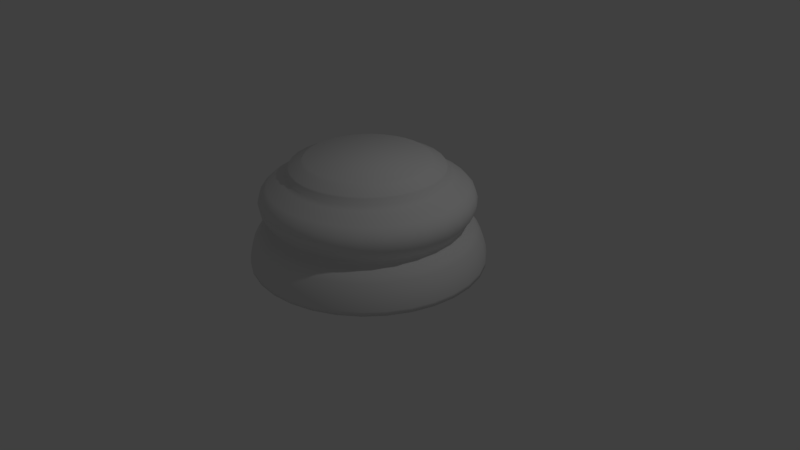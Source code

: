 # Source: Chess_Piece_Base.blend  (saved by Blender 2.78.0; exported with 4.5.12 LTS)
import bpy
from mathutils import Matrix  # noqa: F401  (used for matrix-valued properties, if any)

bpy.ops.wm.read_factory_settings(use_empty=True)
scene = bpy.context.scene
scene.name = 'Scene'

# ---- collections
col_collection_1 = bpy.data.collections.new('Collection 1'); scene.collection.children.link(col_collection_1)

# ---- world
world_world = bpy.data.worlds.new('World'); scene.world = world_world
world_world.color = (0.05088, 0.05088, 0.05088)
world_world.use_sun_shadow = False
world_world.sun_shadow_jitter_overblur = 0.0
world_world.cycles.sampling_method = 'MANUAL'

# ---- cameras
cam_camera = bpy.data.cameras.new('Camera')
cam_camera.clip_end = 100.0
cam_camera.lens = 35.0
cam_camera.sensor_width = 32.0
cam_camera.sensor_height = 18.0
cam_camera.ortho_scale = 7.314
cam_camera.dof.focus_distance = 0.0
cam_camera.dof.aperture_fstop = 128.0

# ---- lights
light_lamp = bpy.data.lights.new('Lamp', 'POINT')
light_lamp.transmission_factor = 0.0
light_lamp.cutoff_distance = 30.0
light_lamp.energy = 100.0
light_lamp.shadow_buffer_clip_start = 1.001
light_lamp.shadow_soft_size = 0.1
light_lamp.shadow_maximum_resolution = 0.006
light_lamp.use_absolute_resolution = True

# ---- meshes
me_cylinder = bpy.data.meshes.new('Cylinder')
me_cylinder.from_pydata([(0.0, 1.5, -1.0), (6.411e-08, 0.7887, 0.344), (0.2926, 1.471, -1.0), (0.1539, 0.7735, 0.344), (0.574, 1.386, -1.0), (0.3018, 0.7287, 0.344), (0.8334, 1.247, -1.0), (0.4382, 0.6558, 0.344), (1.061, 1.061, -1.0), (0.5577, 0.5577, 0.344), (1.247, 0.8334, -1.0), (0.6558, 0.4382, 0.344), (1.386, 0.574, -1.0), (0.7287, 0.3018, 0.344), (1.471, 0.2926, -1.0), (0.7735, 0.1539, 0.344), (1.5, 1.132e-07, -1.0), (0.7887, 2.774e-07, 0.344), (1.471, -0.2926, -1.0), (0.7735, -0.1539, 0.344), (1.386, -0.574, -1.0), (0.7287, -0.3018, 0.344), (1.247, -0.8334, -1.0), (0.6558, -0.4382, 0.344), (1.061, -1.061, -1.0), (0.5577, -0.5577, 0.344), (0.8334, -1.247, -1.0), (0.4382, -0.6558, 0.344), (0.574, -1.386, -1.0), (0.3018, -0.7287, 0.344), (0.2926, -1.471, -1.0), (0.1539, -0.7735, 0.344), (-4.888e-07, -1.5, -1.0), (-1.806e-07, -0.7887, 0.344), (-0.2926, -1.471, -1.0), (-0.1539, -0.7735, 0.344), (-0.574, -1.386, -1.0), (-0.3018, -0.7287, 0.344), (-0.8334, -1.247, -1.0), (-0.4382, -0.6558, 0.344), (-1.061, -1.061, -1.0), (-0.5577, -0.5577, 0.344), (-1.247, -0.8334, -1.0), (-0.6558, -0.4382, 0.344), (-1.386, -0.574, -1.0), (-0.7287, -0.3018, 0.344), (-1.471, -0.2926, -1.0), (-0.7735, -0.1539, 0.344), (-1.5, 1.448e-06, -1.0), (-0.7887, 9.836e-07, 0.344), (-1.471, 0.2926, -1.0), (-0.7735, 0.1539, 0.344), (-1.386, 0.574, -1.0), (-0.7287, 0.3018, 0.344), (-1.247, 0.8334, -1.0), (-0.6558, 0.4382, 0.344), (-1.061, 1.061, -1.0), (-0.5577, 0.5577, 0.344), (-0.8334, 1.247, -1.0), (-0.4382, 0.6558, 0.344), (-0.574, 1.386, -1.0), (-0.3018, 0.7287, 0.344), (-0.2926, 1.471, -1.0), (-0.1539, 0.7735, 0.344), (5.09e-08, 1.069, 0.1173), (5.7e-08, 1.017, 0.1596), (0.1984, 0.9973, 0.1596), (0.2085, 1.048, 0.1173), (0.3891, 0.9394, 0.1596), (0.4089, 0.9872, 0.1173), (0.5649, 0.8455, 0.1596), (0.5936, 0.8884, 0.1173), (0.719, 0.719, 0.1596), (0.7556, 0.7556, 0.1173), (0.8455, 0.5649, 0.1596), (0.8884, 0.5936, 0.1173), (0.9394, 0.3891, 0.1596), (0.9872, 0.4089, 0.1173), (0.9973, 0.1984, 0.1596), (1.048, 0.2085, 0.1173), (1.017, 2.376e-07, 0.1596), (1.069, 2.243e-07, 0.1173), (0.9973, -0.1984, 0.1596), (1.048, -0.2085, 0.1173), (0.9394, -0.3891, 0.1596), (0.9872, -0.4089, 0.1173), (0.8455, -0.5649, 0.1596), (0.8884, -0.5936, 0.1173), (0.719, -0.719, 0.1596), (0.7556, -0.7556, 0.1173), (0.5649, -0.8455, 0.1596), (0.5936, -0.8884, 0.1173), (0.3891, -0.9394, 0.1596), (0.4089, -0.9872, 0.1173), (0.1984, -0.9973, 0.1596), (0.2085, -1.048, 0.1173), (-2.743e-07, -1.017, 0.1596), (-2.973e-07, -1.069, 0.1173), (-0.1984, -0.9973, 0.1596), (-0.2085, -1.048, 0.1173), (-0.3891, -0.9394, 0.1596), (-0.4089, -0.9872, 0.1173), (-0.5649, -0.8455, 0.1596), (-0.5936, -0.8884, 0.1173), (-0.719, -0.719, 0.1596), (-0.7556, -0.7556, 0.1173), (-0.8455, -0.5649, 0.1596), (-0.8884, -0.5936, 0.1173), (-0.9394, -0.3891, 0.1596), (-0.9872, -0.4089, 0.1173), (-0.9973, -0.1984, 0.1596), (-1.048, -0.2085, 0.1173), (-1.017, 1.143e-06, 0.1596), (-1.069, 1.175e-06, 0.1173), (-0.9973, 0.1984, 0.1596), (-1.048, 0.2085, 0.1173), (-0.9394, 0.3891, 0.1596), (-0.9872, 0.4089, 0.1173), (-0.8455, 0.5649, 0.1596), (-0.8884, 0.5936, 0.1173), (-0.719, 0.719, 0.1596), (-0.7556, 0.7556, 0.1173), (-0.5649, 0.8455, 0.1596), (-0.5936, 0.8884, 0.1173), (-0.3891, 0.9394, 0.1596), (-0.4089, 0.9872, 0.1173), (-0.1984, 0.9973, 0.1596), (-0.2085, 1.048, 0.1173), (1.825e-08, 1.345, -0.5476), (0.0, 1.5, -0.9455), (1.129e-08, 1.404, -0.6297), (5.355e-09, 1.455, -0.7342), (1.397e-09, 1.488, -0.8451), (0.2926, 1.471, -0.9455), (0.2624, 1.319, -0.5476), (0.2903, 1.46, -0.8451), (0.2838, 1.427, -0.7342), (0.274, 1.377, -0.6297), (0.574, 1.386, -0.9455), (0.5148, 1.243, -0.5476), (0.5695, 1.375, -0.8451), (0.5567, 1.344, -0.7342), (0.5375, 1.298, -0.6297), (0.8334, 1.247, -0.9455), (0.7474, 1.119, -0.5476), (0.8268, 1.237, -0.8451), (0.8082, 1.21, -0.7342), (0.7803, 1.168, -0.6297), (1.061, 1.061, -0.9455), (0.9512, 0.9512, -0.5476), (1.052, 1.052, -0.8451), (1.029, 1.029, -0.7342), (0.9931, 0.9931, -0.6297), (1.247, 0.8334, -0.9455), (1.119, 0.7474, -0.5476), (1.237, 0.8268, -0.8451), (1.21, 0.8082, -0.7342), (1.168, 0.7803, -0.6297), (1.386, 0.574, -0.9455), (1.243, 0.5148, -0.5476), (1.375, 0.5695, -0.8451), (1.344, 0.5567, -0.7342), (1.298, 0.5375, -0.6297), (1.471, 0.2926, -0.9455), (1.319, 0.2624, -0.5476), (1.46, 0.2903, -0.8451), (1.427, 0.2838, -0.7342), (1.377, 0.274, -0.6297), (1.5, 1.132e-07, -0.9455), (1.345, 1.531e-07, -0.5476), (1.488, 1.162e-07, -0.8451), (1.455, 1.248e-07, -0.7342), (1.404, 1.378e-07, -0.6297), (1.471, -0.2926, -0.9455), (1.319, -0.2624, -0.5476), (1.46, -0.2903, -0.8451), (1.427, -0.2838, -0.7342), (1.377, -0.274, -0.6297), (1.386, -0.574, -0.9455), (1.243, -0.5148, -0.5476), (1.375, -0.5695, -0.8451), (1.344, -0.5567, -0.7342), (1.298, -0.5375, -0.6297), (1.247, -0.8334, -0.9455), (1.119, -0.7474, -0.5476), (1.237, -0.8268, -0.8451), (1.21, -0.8082, -0.7342), (1.168, -0.7803, -0.6297), (1.061, -1.061, -0.9455), (0.9512, -0.9512, -0.5476), (1.052, -1.052, -0.8451), (1.029, -1.029, -0.7342), (0.9931, -0.9931, -0.6297), (0.8334, -1.247, -0.9455), (0.7474, -1.119, -0.5476), (0.8268, -1.237, -0.8451), (0.8082, -1.21, -0.7342), (0.7803, -1.168, -0.6297), (0.574, -1.386, -0.9455), (0.5148, -1.243, -0.5476), (0.5695, -1.375, -0.8451), (0.5567, -1.344, -0.7342), (0.5375, -1.298, -0.6297), (0.2926, -1.471, -0.9455), (0.2624, -1.319, -0.5476), (0.2903, -1.46, -0.8451), (0.2838, -1.427, -0.7342), (0.274, -1.377, -0.6297), (-4.888e-07, -1.5, -0.9455), (-4.201e-07, -1.345, -0.5476), (-4.836e-07, -1.488, -0.8451), (-4.687e-07, -1.455, -0.7342), (-4.463e-07, -1.404, -0.6297), (-0.2926, -1.471, -0.9455), (-0.2624, -1.319, -0.5476), (-0.2903, -1.46, -0.8451), (-0.2838, -1.427, -0.7342), (-0.274, -1.377, -0.6297), (-0.574, -1.386, -0.9455), (-0.5148, -1.243, -0.5476), (-0.5695, -1.375, -0.8451), (-0.5567, -1.344, -0.7342), (-0.5375, -1.298, -0.6297), (-0.8334, -1.247, -0.9455), (-0.7474, -1.119, -0.5476), (-0.8268, -1.237, -0.8451), (-0.8082, -1.21, -0.7342), (-0.7803, -1.168, -0.6297), (-1.061, -1.061, -0.9455), (-0.9513, -0.9512, -0.5476), (-1.052, -1.052, -0.8451), (-1.029, -1.029, -0.7342), (-0.9931, -0.9931, -0.6297), (-1.247, -0.8334, -0.9455), (-1.119, -0.7474, -0.5476), (-1.237, -0.8268, -0.8451), (-1.21, -0.8082, -0.7342), (-1.168, -0.7803, -0.6297), (-1.386, -0.574, -0.9455), (-1.243, -0.5148, -0.5476), (-1.375, -0.5695, -0.8451), (-1.344, -0.5567, -0.7342), (-1.298, -0.5375, -0.6297), (-1.471, -0.2926, -0.9455), (-1.319, -0.2624, -0.5476), (-1.46, -0.2903, -0.8451), (-1.427, -0.2838, -0.7342), (-1.377, -0.274, -0.6297), (-1.5, 1.448e-06, -0.9455), (-1.345, 1.35e-06, -0.5476), (-1.488, 1.441e-06, -0.8451), (-1.455, 1.42e-06, -0.7342), (-1.404, 1.388e-06, -0.6297), (-1.471, 0.2926, -0.9455), (-1.319, 0.2625, -0.5476), (-1.46, 0.2903, -0.8451), (-1.427, 0.2838, -0.7342), (-1.377, 0.274, -0.6297), (-1.386, 0.574, -0.9455), (-1.243, 0.5148, -0.5476), (-1.375, 0.5695, -0.8451), (-1.344, 0.5567, -0.7342), (-1.298, 0.5375, -0.6297), (-1.247, 0.8334, -0.9455), (-1.119, 0.7474, -0.5476), (-1.237, 0.8268, -0.8451), (-1.21, 0.8082, -0.7342), (-1.168, 0.7803, -0.6297), (-1.061, 1.061, -0.9455), (-0.9512, 0.9513, -0.5476), (-1.052, 1.052, -0.8451), (-1.029, 1.029, -0.7342), (-0.9931, 0.9931, -0.6297), (-0.8334, 1.247, -0.9455), (-0.7474, 1.119, -0.5476), (-0.8268, 1.237, -0.8451), (-0.8082, 1.21, -0.7342), (-0.7803, 1.168, -0.6297), (-0.574, 1.386, -0.9455), (-0.5148, 1.243, -0.5476), (-0.5695, 1.375, -0.8451), (-0.5567, 1.344, -0.7342), (-0.5375, 1.298, -0.6297), (-0.2926, 1.471, -0.9455), (-0.2624, 1.319, -0.5476), (-0.2903, 1.46, -0.8451), (-0.2838, 1.427, -0.7342), (-0.274, 1.377, -0.6297), (3.163e-08, 1.249, -0.418), (2.917e-08, 1.263, -0.5136), (3.469e-08, 1.224, -0.4527), (3.376e-08, 1.23, -0.4877), (0.2465, 1.239, -0.5136), (0.2436, 1.225, -0.418), (0.2399, 1.206, -0.4877), (0.2389, 1.201, -0.4527), (0.4835, 1.167, -0.5136), (0.4779, 1.154, -0.418), (0.4706, 1.136, -0.4877), (0.4686, 1.131, -0.4527), (0.7019, 1.05, -0.5136), (0.6938, 1.038, -0.418), (0.6832, 1.023, -0.4877), (0.6803, 1.018, -0.4527), (0.8933, 0.8933, -0.5136), (0.8831, 0.8831, -0.418), (0.8696, 0.8696, -0.4877), (0.8658, 0.8658, -0.4527), (1.05, 0.7019, -0.5136), (1.038, 0.6938, -0.418), (1.023, 0.6832, -0.4877), (1.018, 0.6803, -0.4527), (1.167, 0.4835, -0.5136), (1.154, 0.4779, -0.418), (1.136, 0.4706, -0.4877), (1.131, 0.4686, -0.4527), (1.239, 0.2465, -0.5136), (1.225, 0.2436, -0.418), (1.206, 0.2399, -0.4877), (1.201, 0.2389, -0.4527), (1.263, 1.734e-07, -0.5136), (1.249, 1.767e-07, -0.418), (1.23, 1.817e-07, -0.4877), (1.224, 1.829e-07, -0.4527), (1.239, -0.2465, -0.5136), (1.225, -0.2436, -0.418), (1.206, -0.2399, -0.4877), (1.201, -0.2389, -0.4527), (1.167, -0.4835, -0.5136), (1.154, -0.4779, -0.418), (1.136, -0.4706, -0.4877), (1.131, -0.4686, -0.4527), (1.05, -0.7019, -0.5136), (1.038, -0.6938, -0.418), (1.023, -0.6832, -0.4877), (1.018, -0.6803, -0.4527), (0.8933, -0.8933, -0.5136), (0.8831, -0.8831, -0.418), (0.8696, -0.8696, -0.4877), (0.8658, -0.8658, -0.4527), (0.7019, -1.05, -0.5136), (0.6938, -1.038, -0.418), (0.6832, -1.023, -0.4877), (0.6803, -1.018, -0.4527), (0.4835, -1.167, -0.5136), (0.4779, -1.154, -0.418), (0.4706, -1.136, -0.4877), (0.4686, -1.131, -0.4527), (0.2465, -1.239, -0.5136), (0.2436, -1.225, -0.418), (0.2399, -1.206, -0.4877), (0.2389, -1.201, -0.4527), (-3.825e-07, -1.263, -0.5136), (-3.753e-07, -1.249, -0.418), (-3.672e-07, -1.23, -0.4877), (-3.645e-07, -1.224, -0.4527), (-0.2465, -1.239, -0.5136), (-0.2436, -1.225, -0.418), (-0.2399, -1.206, -0.4877), (-0.2389, -1.201, -0.4527), (-0.4835, -1.167, -0.5136), (-0.4779, -1.154, -0.418), (-0.4706, -1.136, -0.4877), (-0.4686, -1.131, -0.4527), (-0.7019, -1.05, -0.5136), (-0.6938, -1.038, -0.418), (-0.6832, -1.023, -0.4877), (-0.6803, -1.018, -0.4527), (-0.8933, -0.8933, -0.5136), (-0.8831, -0.8831, -0.418), (-0.8696, -0.8696, -0.4877), (-0.8658, -0.8658, -0.4527), (-1.05, -0.7019, -0.5136), (-1.038, -0.6938, -0.418), (-1.023, -0.6832, -0.4877), (-1.018, -0.6803, -0.4527), (-1.167, -0.4835, -0.5136), (-1.154, -0.4779, -0.418), (-1.136, -0.4706, -0.4877), (-1.131, -0.4686, -0.4527), (-1.239, -0.2465, -0.5136), (-1.225, -0.2436, -0.418), (-1.206, -0.2399, -0.4877), (-1.201, -0.2389, -0.4527), (-1.263, 1.298e-06, -0.5136), (-1.249, 1.288e-06, -0.418), (-1.23, 1.276e-06, -0.4877), (-1.224, 1.273e-06, -0.4527), (-1.239, 0.2465, -0.5136), (-1.225, 0.2436, -0.418), (-1.206, 0.2399, -0.4877), (-1.201, 0.2389, -0.4527), (-1.167, 0.4835, -0.5136), (-1.154, 0.4779, -0.418), (-1.136, 0.4706, -0.4877), (-1.131, 0.4686, -0.4527), (-1.05, 0.7019, -0.5136), (-1.038, 0.6938, -0.418), (-1.023, 0.6832, -0.4877), (-1.018, 0.6803, -0.4527), (-0.8933, 0.8933, -0.5136), (-0.8831, 0.8831, -0.418), (-0.8696, 0.8696, -0.4877), (-0.8658, 0.8658, -0.4527), (-0.7019, 1.05, -0.5136), (-0.6938, 1.038, -0.418), (-0.6832, 1.023, -0.4877), (-0.6803, 1.018, -0.4527), (-0.4835, 1.167, -0.5136), (-0.4779, 1.154, -0.418), (-0.4706, 1.136, -0.4877), (-0.4686, 1.131, -0.4527), (-0.2465, 1.239, -0.5136), (-0.2436, 1.225, -0.418), (-0.2399, 1.206, -0.4877), (-0.2389, 1.201, -0.4527), (2.925e-08, 1.252, 0.006537), (2.775e-08, 1.28, -0.3722), (2.049e-08, 1.33, -0.07515), (1.676e-08, 1.363, -0.1758), (1.956e-08, 1.345, -0.2801), (0.2497, 1.255, -0.3722), (0.2443, 1.228, 0.006537), (0.2624, 1.319, -0.2801), (0.2659, 1.337, -0.1758), (0.2595, 1.305, -0.07515), (0.4897, 1.182, -0.3722), (0.4791, 1.157, 0.006537), (0.5148, 1.243, -0.2801), (0.5215, 1.259, -0.1758), (0.509, 1.229, -0.07515), (0.711, 1.064, -0.3722), (0.6956, 1.041, 0.006537), (0.7473, 1.118, -0.2801), (0.7572, 1.133, -0.1758), (0.739, 1.106, -0.07515), (0.9049, 0.9049, -0.3722), (0.8853, 0.8853, 0.006537), (0.9512, 0.9512, -0.2801), (0.9637, 0.9637, -0.1758), (0.9406, 0.9406, -0.07515), (1.064, 0.711, -0.3722), (1.041, 0.6956, 0.006537), (1.118, 0.7473, -0.2801), (1.133, 0.7572, -0.1758), (1.106, 0.739, -0.07515), (1.182, 0.4897, -0.3722), (1.157, 0.4791, 0.006537), (1.243, 0.5148, -0.2801), (1.259, 0.5215, -0.1758), (1.229, 0.509, -0.07515), (1.255, 0.2497, -0.3722), (1.228, 0.2443, 0.006537), (1.319, 0.2624, -0.2801), (1.337, 0.2659, -0.1758), (1.305, 0.2595, -0.07515), (1.28, 1.689e-07, -0.3722), (1.252, 1.771e-07, 0.006537), (1.345, 1.527e-07, -0.2801), (1.363, 1.481e-07, -0.1758), (1.33, 1.572e-07, -0.07515), (1.255, -0.2497, -0.3722), (1.228, -0.2443, 0.006537), (1.319, -0.2624, -0.2801), (1.337, -0.2659, -0.1758), (1.305, -0.2595, -0.07515), (1.182, -0.4897, -0.3722), (1.157, -0.4791, 0.006537), (1.243, -0.5148, -0.2801), (1.259, -0.5215, -0.1758), (1.229, -0.509, -0.07515), (1.064, -0.711, -0.3722), (1.041, -0.6956, 0.006537), (1.118, -0.7473, -0.2801), (1.133, -0.7572, -0.1758), (1.106, -0.739, -0.07515), (0.9049, -0.9049, -0.3722), (0.8853, -0.8853, 0.006537), (0.9512, -0.9512, -0.2801), (0.9637, -0.9637, -0.1758), (0.9406, -0.9406, -0.07515), (0.711, -1.064, -0.3722), (0.6956, -1.041, 0.006537), (0.7473, -1.118, -0.2801), (0.7572, -1.133, -0.1758), (0.739, -1.106, -0.07515), (0.4897, -1.182, -0.3722), (0.4791, -1.157, 0.006537), (0.5148, -1.243, -0.2801), (0.5215, -1.259, -0.1758), (0.509, -1.229, -0.07515), (0.2497, -1.255, -0.3722), (0.2443, -1.228, 0.006537), (0.2624, -1.319, -0.2801), (0.2659, -1.337, -0.1758), (0.2595, -1.305, -0.07515), (-3.892e-07, -1.28, -0.3722), (-3.787e-07, -1.252, 0.006537), (-4.189e-07, -1.345, -0.2801), (-4.275e-07, -1.363, -0.1758), (-4.13e-07, -1.33, -0.07515), (-0.2497, -1.255, -0.3722), (-0.2443, -1.228, 0.006537), (-0.2624, -1.319, -0.2801), (-0.2659, -1.337, -0.1758), (-0.2595, -1.305, -0.07515), (-0.4897, -1.182, -0.3722), (-0.4791, -1.157, 0.006537), (-0.5148, -1.243, -0.2801), (-0.5215, -1.259, -0.1758), (-0.509, -1.229, -0.07515), (-0.711, -1.064, -0.3722), (-0.6956, -1.041, 0.006537), (-0.7473, -1.118, -0.2801), (-0.7572, -1.133, -0.1758), (-0.739, -1.106, -0.07515), (-0.9049, -0.9049, -0.3722), (-0.8853, -0.8853, 0.006537), (-0.9512, -0.9512, -0.2801), (-0.9637, -0.9637, -0.1758), (-0.9406, -0.9406, -0.07515), (-1.064, -0.711, -0.3722), (-1.041, -0.6956, 0.006537), (-1.118, -0.7473, -0.2801), (-1.133, -0.7572, -0.1758), (-1.106, -0.739, -0.07515), (-1.182, -0.4897, -0.3722), (-1.157, -0.4791, 0.006537), (-1.243, -0.5148, -0.2801), (-1.259, -0.5215, -0.1758), (-1.229, -0.509, -0.07515), (-1.255, -0.2497, -0.3722), (-1.228, -0.2443, 0.006537), (-1.319, -0.2624, -0.2801), (-1.337, -0.2659, -0.1758), (-1.305, -0.2595, -0.07515), (-1.28, 1.308e-06, -0.3722), (-1.252, 1.291e-06, 0.006537), (-1.345, 1.349e-06, -0.2801), (-1.363, 1.362e-06, -0.1758), (-1.33, 1.341e-06, -0.07515), (-1.255, 0.2497, -0.3722), (-1.228, 0.2443, 0.006537), (-1.319, 0.2624, -0.2801), (-1.337, 0.2659, -0.1758), (-1.305, 0.2595, -0.07515), (-1.182, 0.4897, -0.3722), (-1.157, 0.4791, 0.006537), (-1.243, 0.5148, -0.2801), (-1.259, 0.5215, -0.1758), (-1.229, 0.509, -0.07515), (-1.064, 0.711, -0.3722), (-1.041, 0.6956, 0.006537), (-1.118, 0.7473, -0.2801), (-1.133, 0.7572, -0.1758), (-1.106, 0.739, -0.07515), (-0.9049, 0.9049, -0.3722), (-0.8853, 0.8853, 0.006537), (-0.9512, 0.9512, -0.2801), (-0.9637, 0.9637, -0.1758), (-0.9406, 0.9406, -0.07515), (-0.711, 1.064, -0.3722), (-0.6956, 1.041, 0.006537), (-0.7473, 1.118, -0.2801), (-0.7572, 1.133, -0.1758), (-0.739, 1.106, -0.07515), (-0.4897, 1.182, -0.3722), (-0.4791, 1.157, 0.006537), (-0.5148, 1.243, -0.2801), (-0.5215, 1.259, -0.1758), (-0.509, 1.229, -0.07515), (-0.2497, 1.255, -0.3722), (-0.2443, 1.228, 0.006537), (-0.2624, 1.319, -0.2801), (-0.2659, 1.337, -0.1758), (-0.2595, 1.305, -0.07515), (0.1597, 0.8031, 0.3108), (8.036e-08, 0.8188, 0.3108), (0.3134, 0.7565, 0.3108), (0.4549, 0.6808, 0.3108), (0.579, 0.579, 0.3108), (0.6808, 0.4549, 0.3108), (0.7565, 0.3134, 0.3108), (0.8031, 0.1597, 0.3108), (0.8188, 2.885e-07, 0.3108), (0.8031, -0.1597, 0.3108), (0.7565, -0.3134, 0.3108), (0.6808, -0.4549, 0.3108), (0.579, -0.579, 0.3108), (0.4549, -0.6808, 0.3108), (0.3134, -0.7565, 0.3108), (0.1597, -0.8031, 0.3108), (-1.865e-07, -0.8188, 0.3108), (-0.1597, -0.8031, 0.3108), (-0.3134, -0.7565, 0.3108), (-0.4549, -0.6808, 0.3108), (-0.579, -0.579, 0.3108), (-0.6808, -0.4549, 0.3108), (-0.7565, -0.3134, 0.3108), (-0.8031, -0.1597, 0.3108), (-0.8188, 1.017e-06, 0.3108), (-0.8031, 0.1597, 0.3108), (-0.7565, 0.3134, 0.3108), (-0.6808, 0.4549, 0.3108), (-0.579, 0.579, 0.3108), (-0.4549, 0.6808, 0.3108), (-0.3134, 0.7565, 0.3108), (-0.1597, 0.8031, 0.3108), (5.947e-08, 0.9849, 0.2295), (5.878e-08, 0.9738, 0.2472), (0.19, 0.9551, 0.2472), (0.1921, 0.966, 0.2295), (0.3726, 0.8997, 0.2472), (0.3769, 0.9099, 0.2295), (0.541, 0.8097, 0.2472), (0.5472, 0.8189, 0.2295), (0.6886, 0.6886, 0.2472), (0.6964, 0.6964, 0.2295), (0.8097, 0.541, 0.2472), (0.8189, 0.5472, 0.2295), (0.8997, 0.3726, 0.2472), (0.9099, 0.3769, 0.2295), (0.9551, 0.19, 0.2472), (0.966, 0.1921, 0.2295), (0.9738, 2.504e-07, 0.2472), (0.9849, 2.457e-07, 0.2295), (0.9551, -0.19, 0.2472), (0.966, -0.1921, 0.2295), (0.8997, -0.3726, 0.2472), (0.9099, -0.3769, 0.2295), (0.8097, -0.541, 0.2472), (0.8189, -0.5472, 0.2295), (0.6886, -0.6886, 0.2472), (0.6964, -0.6964, 0.2295), (0.541, -0.8097, 0.2472), (0.5472, -0.8189, 0.2295), (0.3726, -0.8997, 0.2472), (0.3769, -0.9099, 0.2295), (0.19, -0.9551, 0.2472), (0.1921, -0.966, 0.2295), (-2.585e-07, -0.9738, 0.2472), (-2.615e-07, -0.9849, 0.2295), (-0.19, -0.9551, 0.2472), (-0.1921, -0.966, 0.2295), (-0.3726, -0.8997, 0.2472), (-0.3769, -0.9099, 0.2295), (-0.541, -0.8097, 0.2472), (-0.5472, -0.8189, 0.2295), (-0.6886, -0.6886, 0.2472), (-0.6964, -0.6964, 0.2295), (-0.8097, -0.541, 0.2472), (-0.8189, -0.5472, 0.2295), (-0.8997, -0.3726, 0.2472), (-0.9099, -0.3769, 0.2295), (-0.9551, -0.19, 0.2472), (-0.966, -0.1921, 0.2295), (-0.9738, 1.117e-06, 0.2472), (-0.9849, 1.122e-06, 0.2295), (-0.9551, 0.19, 0.2472), (-0.966, 0.1921, 0.2295), (-0.8997, 0.3727, 0.2472), (-0.9099, 0.3769, 0.2295), (-0.8097, 0.541, 0.2472), (-0.8189, 0.5472, 0.2295), (-0.6886, 0.6886, 0.2472), (-0.6964, 0.6964, 0.2295), (-0.541, 0.8097, 0.2472), (-0.5472, 0.8189, 0.2295), (-0.3726, 0.8997, 0.2472), (-0.3769, 0.9099, 0.2295), (-0.19, 0.9551, 0.2472), (-0.1921, 0.966, 0.2295)], [], [(609, 577, 576, 610), (610, 576, 578, 612), (612, 578, 579, 614), (614, 579, 580, 616), (616, 580, 581, 618), (618, 581, 582, 620), (620, 582, 583, 622), (622, 583, 584, 624), (624, 584, 585, 626), (626, 585, 586, 628), (628, 586, 587, 630), (630, 587, 588, 632), (632, 588, 589, 634), (634, 589, 590, 636), (636, 590, 591, 638), (638, 591, 592, 640), (640, 592, 593, 642), (642, 593, 594, 644), (644, 594, 595, 646), (646, 595, 596, 648), (648, 596, 597, 650), (650, 597, 598, 652), (652, 598, 599, 654), (654, 599, 600, 656), (656, 600, 601, 658), (658, 601, 602, 660), (660, 602, 603, 662), (662, 603, 604, 664), (664, 604, 605, 666), (666, 605, 606, 668), (3, 1, 63, 61, 59, 57, 55, 53, 51, 49, 47, 45, 43, 41, 39, 37, 35, 33, 31, 29, 27, 25, 23, 21, 19, 17, 15, 13, 11, 9, 7, 5), (668, 606, 607, 670), (670, 607, 577, 609), (0, 2, 4, 6, 8, 10, 12, 14, 16, 18, 20, 22, 24, 26, 28, 30, 32, 34, 36, 38, 40, 42, 44, 46, 48, 50, 52, 54, 56, 58, 60, 62), (284, 412, 289, 128), (0, 129, 133, 2), (128, 289, 292, 134), (288, 417, 421, 293), (127, 126, 65, 64), (60, 278, 283, 62), (279, 408, 412, 284), (409, 566, 571, 413), (125, 124, 126, 127), (58, 273, 278, 60), (274, 404, 408, 279), (405, 561, 566, 409), (123, 122, 124, 125), (56, 268, 273, 58), (269, 400, 404, 274), (401, 556, 561, 405), (121, 120, 122, 123), (567, 125, 127, 572), (54, 263, 268, 56), (264, 396, 400, 269), (397, 551, 556, 401), (119, 118, 120, 121), (562, 123, 125, 567), (52, 258, 263, 54), (259, 392, 396, 264), (393, 546, 551, 397), (117, 116, 118, 119), (557, 121, 123, 562), (50, 253, 258, 52), (254, 388, 392, 259), (389, 541, 546, 393), (115, 114, 116, 117), (552, 119, 121, 557), (48, 248, 253, 50), (249, 384, 388, 254), (385, 536, 541, 389), (113, 112, 114, 115), (547, 117, 119, 552), (46, 243, 248, 48), (244, 380, 384, 249), (381, 531, 536, 385), (111, 110, 112, 113), (542, 115, 117, 547), (44, 238, 243, 46), (239, 376, 380, 244), (377, 526, 531, 381), (109, 108, 110, 111), (537, 113, 115, 542), (42, 233, 238, 44), (234, 372, 376, 239), (373, 521, 526, 377), (107, 106, 108, 109), (532, 111, 113, 537), (40, 228, 233, 42), (229, 368, 372, 234), (369, 516, 521, 373), (105, 104, 106, 107), (527, 109, 111, 532), (38, 223, 228, 40), (224, 364, 368, 229), (365, 511, 516, 369), (103, 102, 104, 105), (522, 107, 109, 527), (36, 218, 223, 38), (219, 360, 364, 224), (361, 506, 511, 365), (101, 100, 102, 103), (517, 105, 107, 522), (34, 213, 218, 36), (214, 356, 360, 219), (357, 501, 506, 361), (99, 98, 100, 101), (512, 103, 105, 517), (32, 208, 213, 34), (209, 352, 356, 214), (353, 496, 501, 357), (97, 96, 98, 99), (507, 101, 103, 512), (30, 203, 208, 32), (204, 348, 352, 209), (349, 491, 496, 353), (95, 94, 96, 97), (502, 99, 101, 507), (28, 198, 203, 30), (199, 344, 348, 204), (345, 486, 491, 349), (93, 92, 94, 95), (497, 97, 99, 502), (26, 193, 198, 28), (194, 340, 344, 199), (341, 481, 486, 345), (91, 90, 92, 93), (492, 95, 97, 497), (24, 188, 193, 26), (189, 336, 340, 194), (337, 476, 481, 341), (89, 88, 90, 91), (487, 93, 95, 492), (22, 183, 188, 24), (184, 332, 336, 189), (333, 471, 476, 337), (87, 86, 88, 89), (482, 91, 93, 487), (20, 178, 183, 22), (179, 328, 332, 184), (329, 466, 471, 333), (85, 84, 86, 87), (477, 89, 91, 482), (18, 173, 178, 20), (174, 324, 328, 179), (325, 461, 466, 329), (83, 82, 84, 85), (472, 87, 89, 477), (16, 168, 173, 18), (169, 320, 324, 174), (321, 456, 461, 325), (81, 80, 82, 83), (467, 85, 87, 472), (14, 163, 168, 16), (164, 316, 320, 169), (317, 451, 456, 321), (79, 78, 80, 81), (462, 83, 85, 467), (12, 158, 163, 14), (159, 312, 316, 164), (313, 446, 451, 317), (77, 76, 78, 79), (457, 81, 83, 462), (10, 153, 158, 12), (154, 308, 312, 159), (309, 441, 446, 313), (75, 74, 76, 77), (452, 79, 81, 457), (8, 148, 153, 10), (149, 304, 308, 154), (305, 436, 441, 309), (73, 72, 74, 75), (447, 77, 79, 452), (6, 143, 148, 8), (144, 300, 304, 149), (301, 431, 436, 305), (71, 70, 72, 73), (442, 75, 77, 447), (4, 138, 143, 6), (139, 296, 300, 144), (297, 426, 431, 301), (69, 68, 70, 71), (437, 73, 75, 442), (2, 133, 138, 4), (134, 292, 296, 139), (293, 421, 426, 297), (67, 66, 68, 69), (432, 71, 73, 437), (427, 69, 71, 432), (422, 67, 69, 427), (572, 127, 64, 416), (64, 65, 66, 67), (284, 128, 130, 287), (287, 130, 131, 286), (286, 131, 132, 285), (285, 132, 129, 283), (279, 284, 287, 282), (282, 287, 286, 281), (281, 286, 285, 280), (280, 285, 283, 278), (274, 279, 282, 277), (277, 282, 281, 276), (276, 281, 280, 275), (275, 280, 278, 273), (269, 274, 277, 272), (272, 277, 276, 271), (271, 276, 275, 270), (270, 275, 273, 268), (264, 269, 272, 267), (267, 272, 271, 266), (266, 271, 270, 265), (265, 270, 268, 263), (259, 264, 267, 262), (262, 267, 266, 261), (261, 266, 265, 260), (260, 265, 263, 258), (254, 259, 262, 257), (257, 262, 261, 256), (256, 261, 260, 255), (255, 260, 258, 253), (249, 254, 257, 252), (252, 257, 256, 251), (251, 256, 255, 250), (250, 255, 253, 248), (244, 249, 252, 247), (247, 252, 251, 246), (246, 251, 250, 245), (245, 250, 248, 243), (239, 244, 247, 242), (242, 247, 246, 241), (241, 246, 245, 240), (240, 245, 243, 238), (234, 239, 242, 237), (237, 242, 241, 236), (236, 241, 240, 235), (235, 240, 238, 233), (229, 234, 237, 232), (232, 237, 236, 231), (231, 236, 235, 230), (230, 235, 233, 228), (224, 229, 232, 227), (227, 232, 231, 226), (226, 231, 230, 225), (225, 230, 228, 223), (219, 224, 227, 222), (222, 227, 226, 221), (221, 226, 225, 220), (220, 225, 223, 218), (214, 219, 222, 217), (217, 222, 221, 216), (216, 221, 220, 215), (215, 220, 218, 213), (209, 214, 217, 212), (212, 217, 216, 211), (211, 216, 215, 210), (210, 215, 213, 208), (204, 209, 212, 207), (207, 212, 211, 206), (206, 211, 210, 205), (205, 210, 208, 203), (199, 204, 207, 202), (202, 207, 206, 201), (201, 206, 205, 200), (200, 205, 203, 198), (194, 199, 202, 197), (197, 202, 201, 196), (196, 201, 200, 195), (195, 200, 198, 193), (189, 194, 197, 192), (192, 197, 196, 191), (191, 196, 195, 190), (190, 195, 193, 188), (184, 189, 192, 187), (187, 192, 191, 186), (186, 191, 190, 185), (185, 190, 188, 183), (179, 184, 187, 182), (182, 187, 186, 181), (181, 186, 185, 180), (180, 185, 183, 178), (174, 179, 182, 177), (177, 182, 181, 176), (176, 181, 180, 175), (175, 180, 178, 173), (169, 174, 177, 172), (172, 177, 176, 171), (171, 176, 175, 170), (170, 175, 173, 168), (164, 169, 172, 167), (167, 172, 171, 166), (166, 171, 170, 165), (165, 170, 168, 163), (159, 164, 167, 162), (162, 167, 166, 161), (161, 166, 165, 160), (160, 165, 163, 158), (154, 159, 162, 157), (157, 162, 161, 156), (156, 161, 160, 155), (155, 160, 158, 153), (149, 154, 157, 152), (152, 157, 156, 151), (151, 156, 155, 150), (150, 155, 153, 148), (144, 149, 152, 147), (147, 152, 151, 146), (146, 151, 150, 145), (145, 150, 148, 143), (139, 144, 147, 142), (142, 147, 146, 141), (141, 146, 145, 140), (140, 145, 143, 138), (134, 139, 142, 137), (137, 142, 141, 136), (136, 141, 140, 135), (135, 140, 138, 133), (128, 134, 137, 130), (130, 137, 136, 131), (131, 136, 135, 132), (132, 135, 133, 129), (62, 283, 129, 0), (413, 288, 290, 415), (415, 290, 291, 414), (414, 291, 289, 412), (409, 413, 415, 411), (411, 415, 414, 410), (410, 414, 412, 408), (405, 409, 411, 407), (407, 411, 410, 406), (406, 410, 408, 404), (401, 405, 407, 403), (403, 407, 406, 402), (402, 406, 404, 400), (397, 401, 403, 399), (399, 403, 402, 398), (398, 402, 400, 396), (393, 397, 399, 395), (395, 399, 398, 394), (394, 398, 396, 392), (389, 393, 395, 391), (391, 395, 394, 390), (390, 394, 392, 388), (385, 389, 391, 387), (387, 391, 390, 386), (386, 390, 388, 384), (381, 385, 387, 383), (383, 387, 386, 382), (382, 386, 384, 380), (377, 381, 383, 379), (379, 383, 382, 378), (378, 382, 380, 376), (373, 377, 379, 375), (375, 379, 378, 374), (374, 378, 376, 372), (369, 373, 375, 371), (371, 375, 374, 370), (370, 374, 372, 368), (365, 369, 371, 367), (367, 371, 370, 366), (366, 370, 368, 364), (361, 365, 367, 363), (363, 367, 366, 362), (362, 366, 364, 360), (357, 361, 363, 359), (359, 363, 362, 358), (358, 362, 360, 356), (353, 357, 359, 355), (355, 359, 358, 354), (354, 358, 356, 352), (349, 353, 355, 351), (351, 355, 354, 350), (350, 354, 352, 348), (345, 349, 351, 347), (347, 351, 350, 346), (346, 350, 348, 344), (341, 345, 347, 343), (343, 347, 346, 342), (342, 346, 344, 340), (337, 341, 343, 339), (339, 343, 342, 338), (338, 342, 340, 336), (333, 337, 339, 335), (335, 339, 338, 334), (334, 338, 336, 332), (329, 333, 335, 331), (331, 335, 334, 330), (330, 334, 332, 328), (325, 329, 331, 327), (327, 331, 330, 326), (326, 330, 328, 324), (321, 325, 327, 323), (323, 327, 326, 322), (322, 326, 324, 320), (317, 321, 323, 319), (319, 323, 322, 318), (318, 322, 320, 316), (313, 317, 319, 315), (315, 319, 318, 314), (314, 318, 316, 312), (309, 313, 315, 311), (311, 315, 314, 310), (310, 314, 312, 308), (305, 309, 311, 307), (307, 311, 310, 306), (306, 310, 308, 304), (301, 305, 307, 303), (303, 307, 306, 302), (302, 306, 304, 300), (297, 301, 303, 299), (299, 303, 302, 298), (298, 302, 300, 296), (293, 297, 299, 295), (295, 299, 298, 294), (294, 298, 296, 292), (288, 293, 295, 290), (290, 295, 294, 291), (291, 294, 292, 289), (413, 571, 417, 288), (572, 416, 418, 575), (575, 418, 419, 574), (574, 419, 420, 573), (573, 420, 417, 571), (567, 572, 575, 570), (570, 575, 574, 569), (569, 574, 573, 568), (568, 573, 571, 566), (562, 567, 570, 565), (565, 570, 569, 564), (564, 569, 568, 563), (563, 568, 566, 561), (557, 562, 565, 560), (560, 565, 564, 559), (559, 564, 563, 558), (558, 563, 561, 556), (552, 557, 560, 555), (555, 560, 559, 554), (554, 559, 558, 553), (553, 558, 556, 551), (547, 552, 555, 550), (550, 555, 554, 549), (549, 554, 553, 548), (548, 553, 551, 546), (542, 547, 550, 545), (545, 550, 549, 544), (544, 549, 548, 543), (543, 548, 546, 541), (537, 542, 545, 540), (540, 545, 544, 539), (539, 544, 543, 538), (538, 543, 541, 536), (532, 537, 540, 535), (535, 540, 539, 534), (534, 539, 538, 533), (533, 538, 536, 531), (527, 532, 535, 530), (530, 535, 534, 529), (529, 534, 533, 528), (528, 533, 531, 526), (522, 527, 530, 525), (525, 530, 529, 524), (524, 529, 528, 523), (523, 528, 526, 521), (517, 522, 525, 520), (520, 525, 524, 519), (519, 524, 523, 518), (518, 523, 521, 516), (512, 517, 520, 515), (515, 520, 519, 514), (514, 519, 518, 513), (513, 518, 516, 511), (507, 512, 515, 510), (510, 515, 514, 509), (509, 514, 513, 508), (508, 513, 511, 506), (502, 507, 510, 505), (505, 510, 509, 504), (504, 509, 508, 503), (503, 508, 506, 501), (497, 502, 505, 500), (500, 505, 504, 499), (499, 504, 503, 498), (498, 503, 501, 496), (492, 497, 500, 495), (495, 500, 499, 494), (494, 499, 498, 493), (493, 498, 496, 491), (487, 492, 495, 490), (490, 495, 494, 489), (489, 494, 493, 488), (488, 493, 491, 486), (482, 487, 490, 485), (485, 490, 489, 484), (484, 489, 488, 483), (483, 488, 486, 481), (477, 482, 485, 480), (480, 485, 484, 479), (479, 484, 483, 478), (478, 483, 481, 476), (472, 477, 480, 475), (475, 480, 479, 474), (474, 479, 478, 473), (473, 478, 476, 471), (467, 472, 475, 470), (470, 475, 474, 469), (469, 474, 473, 468), (468, 473, 471, 466), (462, 467, 470, 465), (465, 470, 469, 464), (464, 469, 468, 463), (463, 468, 466, 461), (457, 462, 465, 460), (460, 465, 464, 459), (459, 464, 463, 458), (458, 463, 461, 456), (452, 457, 460, 455), (455, 460, 459, 454), (454, 459, 458, 453), (453, 458, 456, 451), (447, 452, 455, 450), (450, 455, 454, 449), (449, 454, 453, 448), (448, 453, 451, 446), (442, 447, 450, 445), (445, 450, 449, 444), (444, 449, 448, 443), (443, 448, 446, 441), (437, 442, 445, 440), (440, 445, 444, 439), (439, 444, 443, 438), (438, 443, 441, 436), (432, 437, 440, 435), (435, 440, 439, 434), (434, 439, 438, 433), (433, 438, 436, 431), (427, 432, 435, 430), (430, 435, 434, 429), (429, 434, 433, 428), (428, 433, 431, 426), (422, 427, 430, 425), (425, 430, 429, 424), (424, 429, 428, 423), (423, 428, 426, 421), (416, 422, 425, 418), (418, 425, 424, 419), (419, 424, 423, 420), (420, 423, 421, 417), (416, 64, 67, 422), (1, 3, 576, 577), (3, 5, 578, 576), (5, 7, 579, 578), (7, 9, 580, 579), (9, 11, 581, 580), (11, 13, 582, 581), (13, 15, 583, 582), (15, 17, 584, 583), (17, 19, 585, 584), (19, 21, 586, 585), (21, 23, 587, 586), (23, 25, 588, 587), (25, 27, 589, 588), (27, 29, 590, 589), (29, 31, 591, 590), (31, 33, 592, 591), (33, 35, 593, 592), (35, 37, 594, 593), (37, 39, 595, 594), (39, 41, 596, 595), (41, 43, 597, 596), (43, 45, 598, 597), (45, 47, 599, 598), (47, 49, 600, 599), (49, 51, 601, 600), (51, 53, 602, 601), (53, 55, 603, 602), (55, 57, 604, 603), (57, 59, 605, 604), (59, 61, 606, 605), (61, 63, 607, 606), (63, 1, 577, 607), (126, 671, 608, 65), (671, 670, 609, 608), (124, 669, 671, 126), (669, 668, 670, 671), (122, 667, 669, 124), (667, 666, 668, 669), (120, 665, 667, 122), (665, 664, 666, 667), (118, 663, 665, 120), (663, 662, 664, 665), (116, 661, 663, 118), (661, 660, 662, 663), (114, 659, 661, 116), (659, 658, 660, 661), (112, 657, 659, 114), (657, 656, 658, 659), (110, 655, 657, 112), (655, 654, 656, 657), (108, 653, 655, 110), (653, 652, 654, 655), (106, 651, 653, 108), (651, 650, 652, 653), (104, 649, 651, 106), (649, 648, 650, 651), (102, 647, 649, 104), (647, 646, 648, 649), (100, 645, 647, 102), (645, 644, 646, 647), (98, 643, 645, 100), (643, 642, 644, 645), (96, 641, 643, 98), (641, 640, 642, 643), (94, 639, 641, 96), (639, 638, 640, 641), (92, 637, 639, 94), (637, 636, 638, 639), (90, 635, 637, 92), (635, 634, 636, 637), (88, 633, 635, 90), (633, 632, 634, 635), (86, 631, 633, 88), (631, 630, 632, 633), (84, 629, 631, 86), (629, 628, 630, 631), (82, 627, 629, 84), (627, 626, 628, 629), (80, 625, 627, 82), (625, 624, 626, 627), (78, 623, 625, 80), (623, 622, 624, 625), (76, 621, 623, 78), (621, 620, 622, 623), (74, 619, 621, 76), (619, 618, 620, 621), (72, 617, 619, 74), (617, 616, 618, 619), (70, 615, 617, 72), (615, 614, 616, 617), (68, 613, 615, 70), (613, 612, 614, 615), (66, 611, 613, 68), (611, 610, 612, 613), (65, 608, 611, 66), (608, 609, 610, 611)])
me_cylinder.polygons.foreach_set('use_smooth', [True] * 642)
me_cylinder.use_remesh_preserve_volume = False
me_cylinder.use_remesh_preserve_attributes = False
me_cylinder.use_mirror_vertex_groups = False
me_cylinder.update()

# ---- objects
ob_chess_piece_base = bpy.data.objects.new('Chess Piece Base', me_cylinder)
ob_lamp = bpy.data.objects.new('Lamp', light_lamp)
ob_camera = bpy.data.objects.new('Camera', cam_camera)

# ---- transforms, parenting, visibility, modifiers, constraints
ob_chess_piece_base.location = (0.0, 0.0, 1.0)
ob_chess_piece_base.lineart.crease_threshold = 0.0
ob_lamp.location = (4.076, 1.005, 5.904)
ob_lamp.rotation_euler = (0.6503, 0.05522, 1.866)
ob_lamp.lock_rotations_4d = False
ob_lamp.empty_display_type = 'ARROWS'
ob_lamp.color = (0.0, 0.0, 0.0, 0.0)
ob_lamp.lineart.crease_threshold = 0.0
ob_camera.location = (7.481, -6.508, 5.344)
ob_camera.rotation_euler = (1.109, 0.0, 0.8149)
ob_camera.lock_rotations_4d = False
ob_camera.empty_display_type = 'ARROWS'
ob_camera.color = (0.0, 0.0, 0.0, 0.0)
ob_camera.display_type = 'WIRE'
ob_camera.lineart.crease_threshold = 0.0

# ---- collection membership
col_collection_1.objects.link(ob_chess_piece_base)
col_collection_1.objects.link(ob_lamp)
col_collection_1.objects.link(ob_camera)

# ---- scene / render settings (as saved in the file)
scene.camera = ob_camera
scene.frame_start = 1; scene.frame_end = 250; scene.frame_set(1)
scene.render.engine = 'BLENDER_EEVEE_NEXT'
scene.render.resolution_percentage = 50
scene.render.dither_intensity = 0.0
scene.cycles.use_denoising = False
scene.cycles.samples = 128
scene.cycles.sampling_pattern = 'TABULATED_SOBOL'
scene.cycles.light_sampling_threshold = 0.0
scene.cycles.use_adaptive_sampling = False
scene.cycles.use_light_tree = False
scene.cycles.blur_glossy = 0.0
scene.cycles.sample_clamp_indirect = 0.0
scene.view_settings.view_transform = 'Standard'
bpy.context.view_layer.update()
